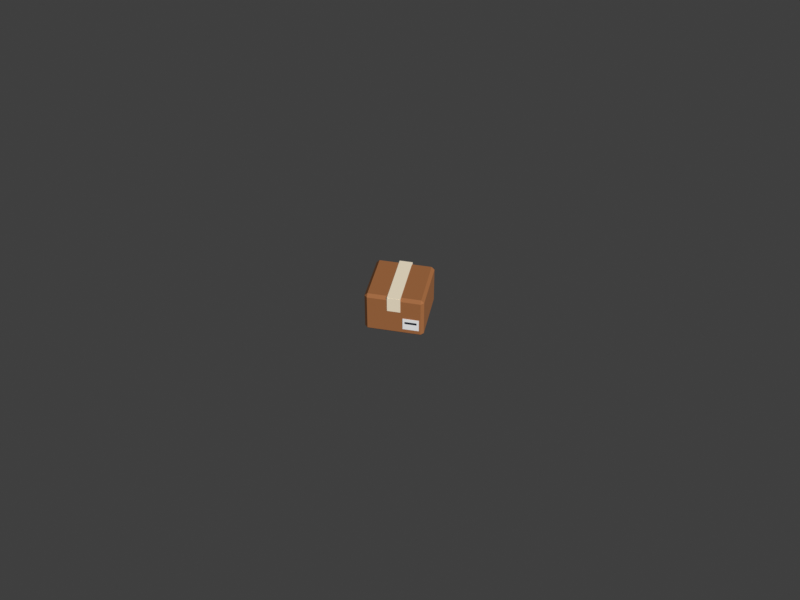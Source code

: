 # Source: crate.blend  (saved by Blender 5.3.31; exported with 4.5.12 LTS)
import bpy
from mathutils import Matrix  # noqa: F401  (used for matrix-valued properties, if any)

bpy.ops.wm.read_factory_settings(use_empty=True)
scene = bpy.context.scene
scene.name = 'Scene'

# ---- collections
col_crate = bpy.data.collections.new('crate'); scene.collection.children.link(col_crate)

# ---- materials (node trees are filled in below, after node groups)
mat_pal_wood = bpy.data.materials.new('pal_wood')
mat_pal_wood.diffuse_color = (0.3916, 0.147, 0.04519, 1.0)
mat_pal_cream = bpy.data.materials.new('pal_cream')
mat_pal_cream.diffuse_color = (1.0, 0.8796, 0.6724, 1.0)
mat_pal_white = bpy.data.materials.new('pal_white')
mat_pal_white.diffuse_color = (1.0, 1.0, 1.0, 1.0)
mat_pal_night = bpy.data.materials.new('pal_night')
mat_pal_night.diffuse_color = (0.0137, 0.01764, 0.02956, 1.0)

# ---- material node trees
mat_pal_wood.use_nodes = True; mat_pal_wood.node_tree.nodes.clear()
_N = mat_pal_wood.node_tree.nodes; _L = mat_pal_wood.node_tree.links
n0 = _N.new('ShaderNodeBsdfPrincipled'); n0.name = 'Principled BSDF'; n0.location = (-200, 100)
n0.inputs[0].default_value = (0.3916, 0.147, 0.04519, 1.0)
n0.inputs[2].default_value = 0.8
n0.inputs[10].default_value = 0.005
n1 = _N.new('ShaderNodeOutputMaterial'); n1.name = 'Material Output'; n1.location = (200, 100)
_L.new(n0.outputs[0], n1.inputs[0])
n1.is_active_output = True
mat_pal_cream.use_nodes = True; mat_pal_cream.node_tree.nodes.clear()
_N = mat_pal_cream.node_tree.nodes; _L = mat_pal_cream.node_tree.links
n0 = _N.new('ShaderNodeBsdfPrincipled'); n0.name = 'Principled BSDF'; n0.location = (-200, 100)
n0.inputs[0].default_value = (1.0, 0.8796, 0.6724, 1.0)
n0.inputs[2].default_value = 0.8
n0.inputs[10].default_value = 0.005
n1 = _N.new('ShaderNodeOutputMaterial'); n1.name = 'Material Output'; n1.location = (200, 100)
_L.new(n0.outputs[0], n1.inputs[0])
n1.is_active_output = True
mat_pal_white.use_nodes = True; mat_pal_white.node_tree.nodes.clear()
_N = mat_pal_white.node_tree.nodes; _L = mat_pal_white.node_tree.links
n0 = _N.new('ShaderNodeBsdfPrincipled'); n0.name = 'Principled BSDF'; n0.location = (-200, 100)
n0.inputs[0].default_value = (1.0, 1.0, 1.0, 1.0)
n0.inputs[10].default_value = 0.005
n1 = _N.new('ShaderNodeOutputMaterial'); n1.name = 'Material Output'; n1.location = (200, 100)
_L.new(n0.outputs[0], n1.inputs[0])
n1.is_active_output = True
mat_pal_night.use_nodes = True; mat_pal_night.node_tree.nodes.clear()
_N = mat_pal_night.node_tree.nodes; _L = mat_pal_night.node_tree.links
n0 = _N.new('ShaderNodeBsdfPrincipled'); n0.name = 'Principled BSDF'; n0.location = (-200, 100)
n0.inputs[0].default_value = (0.0137, 0.01764, 0.02956, 1.0)
n0.inputs[10].default_value = 0.005
n1 = _N.new('ShaderNodeOutputMaterial'); n1.name = 'Material Output'; n1.location = (200, 100)
_L.new(n0.outputs[0], n1.inputs[0])
n1.is_active_output = True

# ---- world
world_review_sky = bpy.data.worlds.new('_review_sky'); scene.world = world_review_sky
world_review_sky.use_nodes = True; world_review_sky.node_tree.nodes.clear()
_N = world_review_sky.node_tree.nodes; _L = world_review_sky.node_tree.links
n0 = _N.new('ShaderNodeBackground'); n0.name = 'Background'; n0.location = (-200, 100)
n0.inputs[0].default_value = (0.05, 0.05, 0.05, 1.0)
n1 = _N.new('ShaderNodeOutputWorld'); n1.name = 'World Output'; n1.location = (200, 100)
_L.new(n0.outputs[0], n1.inputs[0])
n1.is_active_output = True
world_review_sky.color = (0.624, 0.8228, 1.0)

# ---- cameras
cam_review_cam = bpy.data.cameras.new('_review_cam')
cam_review_cam.ortho_scale = 2.5

# ---- meshes
me_crate = bpy.data.meshes.new('crate')
me_crate.from_pydata([(0.09, 0.403, 0.603), (-0.09, 0.403, 0.603), (0.09, -0.403, 0.603), (-0.09, -0.403, 0.603), (0.09, 0.403, 0.6), (-0.09, 0.403, 0.6), (0.09, -0.403, 0.6), (-0.09, -0.403, 0.6), (-0.36, -0.4, 0.04), (-0.4, -0.36, 0.04), (-0.36, -0.36, 0.0), (0.36, -0.4, 0.04), (0.36, -0.36, 0.0), (0.4, -0.36, 0.04), (-0.4, 0.36, 0.04), (-0.36, 0.4, 0.04), (-0.36, 0.36, 0.0), (0.36, 0.4, 0.04), (0.4, 0.36, 0.04), (0.36, 0.36, 0.0), (-0.4, -0.36, 0.56), (-0.36, -0.4, 0.56), (-0.36, -0.36, 0.6), (0.36, -0.4, 0.56), (0.4, -0.36, 0.56), (0.36, -0.36, 0.6), (-0.4, 0.36, 0.56), (-0.36, 0.36, 0.6), (-0.36, 0.4, 0.56), (0.4, 0.36, 0.56), (0.36, 0.4, 0.56), (0.36, 0.36, 0.6), (-0.09, -0.405, 0.38), (0.09, -0.405, 0.38), (-0.09, -0.399, 0.38), (0.09, -0.399, 0.38), (-0.09, -0.405, 0.6), (0.09, -0.405, 0.6), (-0.09, -0.399, 0.6), (0.09, -0.399, 0.6), (-0.09, 0.399, 0.38), (0.09, 0.399, 0.38), (-0.09, 0.405, 0.38), (0.09, 0.405, 0.38), (-0.09, 0.399, 0.6), (0.09, 0.399, 0.6), (-0.09, 0.405, 0.6), (0.09, 0.405, 0.6), (0.12, -0.406, 0.1), (0.34, -0.406, 0.1), (0.12, -0.399, 0.1), (0.34, -0.399, 0.1), (0.12, -0.406, 0.28), (0.34, -0.406, 0.28), (0.12, -0.399, 0.28), (0.34, -0.399, 0.28), (0.15, -0.41, 0.2), (0.31, -0.41, 0.2), (0.15, -0.405, 0.2), (0.31, -0.405, 0.2), (0.15, -0.41, 0.23), (0.31, -0.41, 0.23), (0.15, -0.405, 0.23), (0.31, -0.405, 0.23)], [], [(3, 2, 0, 1), (6, 4, 0, 2), (7, 3, 1, 5), (5, 1, 0, 4), (7, 6, 2, 3), (7, 5, 4, 6), (8, 9, 10), (11, 12, 13), (14, 15, 16), (17, 18, 19), (20, 21, 22), (23, 24, 25), (26, 27, 28), (29, 30, 31), (11, 8, 10, 12), (9, 14, 16, 10), (15, 17, 19, 16), (18, 13, 12, 19), (26, 20, 22, 27), (21, 23, 25, 22), (24, 29, 31, 25), (30, 28, 27, 31), (20, 9, 8, 21), (13, 24, 23, 11), (14, 26, 28, 15), (29, 18, 17, 30), (8, 11, 23, 21), (10, 16, 19, 12), (9, 20, 26, 14), (13, 18, 29, 24), (15, 28, 30, 17), (22, 25, 31, 27), (32, 34, 35, 33), (36, 37, 39, 38), (32, 33, 37, 36), (34, 38, 39, 35), (32, 36, 38, 34), (33, 35, 39, 37), (40, 42, 43, 41), (44, 45, 47, 46), (40, 41, 45, 44), (42, 46, 47, 43), (40, 44, 46, 42), (41, 43, 47, 45), (48, 50, 51, 49), (52, 53, 55, 54), (48, 49, 53, 52), (50, 54, 55, 51), (48, 52, 54, 50), (49, 51, 55, 53), (56, 58, 59, 57), (60, 61, 63, 62), (56, 57, 61, 60), (58, 62, 63, 59), (56, 60, 62, 58), (57, 59, 63, 61)])
me_crate.polygons.foreach_set('material_index', [1, 1, 1, 1, 1, 1, 0, 0, 0, 0, 0, 0, 0, 0, 0, 0, 0, 0, 0, 0, 0, 0, 0, 0, 0, 0, 0, 0, 0, 0, 0, 0, 1, 1, 1, 1, 1, 1, 1, 1, 1, 1, 1, 1, 2, 2, 2, 2, 2, 2, 3, 3, 3, 3, 3, 3])
me_crate.materials.append(mat_pal_wood)
me_crate.materials.append(mat_pal_cream)
me_crate.materials.append(mat_pal_white)
me_crate.materials.append(mat_pal_night)
me_crate.update()

# ---- objects
ob_review_cam = bpy.data.objects.new('_review_cam', cam_review_cam)
ob_crate = bpy.data.objects.new('crate', me_crate)

# ---- transforms, parenting, visibility, modifiers, constraints
ob_review_cam.location = (2.389, -11.24, 9.892)
ob_review_cam.rotation_euler = (0.8727, -8.78e-09, 0.2094)
ob_crate.location = (0.0, 0.0, 0.0)

# ---- collection membership
scene.collection.objects.link(ob_review_cam)
col_crate.objects.link(ob_crate)

# ---- scene / render settings (as saved in the file)
scene.camera = ob_review_cam
scene.frame_start = 1; scene.frame_end = 250; scene.frame_set(1)
scene.render.engine = 'BLENDER_WORKBENCH'
scene.render.resolution_x = 1200
scene.render.resolution_y = 900
scene.render.bake_bias = 0.0
scene.render.bake_samples = 0
scene.render.compositor_device = 'GPU'
scene.eevee.use_volume_custom_range = False
scene.eevee.fast_gi_thickness_near = 0.1
scene.eevee.fast_gi_thickness_far = 0.0
scene.eevee.ray_tracing_options.screen_trace_thickness = 0.1
scene.view_settings.view_transform = 'Standard'
bpy.context.view_layer.update()

# ---- added for rendering (the .blend has no usable light): sun
light_auto_sun = bpy.data.lights.new('AutoSun', 'SUN')
light_auto_sun.energy = 3.0
light_auto_sun.angle = 0.0523599
ob_auto_sun = bpy.data.objects.new('AutoSun', light_auto_sun)
scene.collection.objects.link(ob_auto_sun)
ob_auto_sun.rotation_euler = (0.872665, 0.174533, 0.523599)
bpy.context.view_layer.update()
